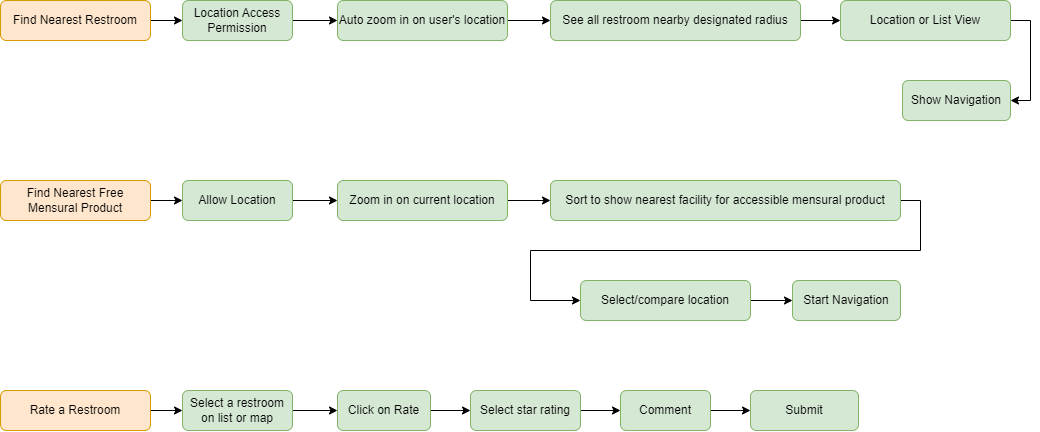

The diagram above was exported from draw.io. Its source (the exported page's mxGraphModel, read from the mxfile embedded in the PNG):
<mxGraphModel dx="1794" dy="1218" grid="1" gridSize="10" guides="1" tooltips="1" connect="1" arrows="1" fold="1" page="1" pageScale="1" pageWidth="1100" pageHeight="850" math="0" shadow="0">
  <root>
    <mxCell id="0" />
    <mxCell id="1" parent="0" />
    <mxCell id="4_PV42o8TJsBjT6ab1Az-34" style="edgeStyle=orthogonalEdgeStyle;rounded=0;orthogonalLoop=1;jettySize=auto;html=1;exitX=1;exitY=0.5;exitDx=0;exitDy=0;entryX=0;entryY=0.5;entryDx=0;entryDy=0;" edge="1" parent="1" source="4_PV42o8TJsBjT6ab1Az-35" target="4_PV42o8TJsBjT6ab1Az-37">
      <mxGeometry relative="1" as="geometry" />
    </mxCell>
    <mxCell id="4_PV42o8TJsBjT6ab1Az-35" value="Find Nearest Restroom" style="rounded=1;whiteSpace=wrap;html=1;fontSize=12;glass=0;strokeWidth=1;shadow=0;fillColor=#ffe6cc;strokeColor=#d79b00;" vertex="1" parent="1">
      <mxGeometry x="20" y="90" width="150" height="40" as="geometry" />
    </mxCell>
    <mxCell id="4_PV42o8TJsBjT6ab1Az-36" style="edgeStyle=orthogonalEdgeStyle;rounded=0;orthogonalLoop=1;jettySize=auto;html=1;exitX=1;exitY=0.5;exitDx=0;exitDy=0;entryX=0;entryY=0.5;entryDx=0;entryDy=0;" edge="1" parent="1" source="4_PV42o8TJsBjT6ab1Az-37" target="4_PV42o8TJsBjT6ab1Az-39">
      <mxGeometry relative="1" as="geometry" />
    </mxCell>
    <mxCell id="4_PV42o8TJsBjT6ab1Az-37" value="Location Access Permission" style="rounded=1;whiteSpace=wrap;html=1;fontSize=12;glass=0;strokeWidth=1;shadow=0;fillColor=#d5e8d4;strokeColor=#82b366;" vertex="1" parent="1">
      <mxGeometry x="202" y="90" width="110" height="40" as="geometry" />
    </mxCell>
    <mxCell id="4_PV42o8TJsBjT6ab1Az-38" style="edgeStyle=orthogonalEdgeStyle;rounded=0;orthogonalLoop=1;jettySize=auto;html=1;exitX=1;exitY=0.5;exitDx=0;exitDy=0;entryX=0;entryY=0.5;entryDx=0;entryDy=0;" edge="1" parent="1" source="4_PV42o8TJsBjT6ab1Az-39" target="4_PV42o8TJsBjT6ab1Az-41">
      <mxGeometry relative="1" as="geometry" />
    </mxCell>
    <mxCell id="4_PV42o8TJsBjT6ab1Az-39" value="Auto zoom in on user's location" style="rounded=1;whiteSpace=wrap;html=1;fontSize=12;glass=0;strokeWidth=1;shadow=0;fillColor=#d5e8d4;strokeColor=#82b366;" vertex="1" parent="1">
      <mxGeometry x="357" y="90" width="170" height="40" as="geometry" />
    </mxCell>
    <mxCell id="4_PV42o8TJsBjT6ab1Az-40" style="edgeStyle=orthogonalEdgeStyle;rounded=0;orthogonalLoop=1;jettySize=auto;html=1;exitX=1;exitY=0.5;exitDx=0;exitDy=0;entryX=0;entryY=0.5;entryDx=0;entryDy=0;" edge="1" parent="1" source="4_PV42o8TJsBjT6ab1Az-41" target="4_PV42o8TJsBjT6ab1Az-43">
      <mxGeometry relative="1" as="geometry" />
    </mxCell>
    <mxCell id="4_PV42o8TJsBjT6ab1Az-41" value="See all restroom nearby designated radius" style="rounded=1;whiteSpace=wrap;html=1;fontSize=12;glass=0;strokeWidth=1;shadow=0;fillColor=#d5e8d4;strokeColor=#82b366;" vertex="1" parent="1">
      <mxGeometry x="570" y="90" width="250" height="40" as="geometry" />
    </mxCell>
    <mxCell id="4_PV42o8TJsBjT6ab1Az-67" style="edgeStyle=orthogonalEdgeStyle;rounded=0;orthogonalLoop=1;jettySize=auto;html=1;exitX=1;exitY=0.5;exitDx=0;exitDy=0;entryX=1;entryY=0.5;entryDx=0;entryDy=0;" edge="1" parent="1" source="4_PV42o8TJsBjT6ab1Az-43" target="4_PV42o8TJsBjT6ab1Az-44">
      <mxGeometry relative="1" as="geometry" />
    </mxCell>
    <mxCell id="4_PV42o8TJsBjT6ab1Az-43" value="Location or List View" style="rounded=1;whiteSpace=wrap;html=1;fontSize=12;glass=0;strokeWidth=1;shadow=0;fillColor=#d5e8d4;strokeColor=#82b366;" vertex="1" parent="1">
      <mxGeometry x="860" y="90" width="170" height="40" as="geometry" />
    </mxCell>
    <mxCell id="4_PV42o8TJsBjT6ab1Az-44" value="Show Navigation" style="rounded=1;whiteSpace=wrap;html=1;fontSize=12;glass=0;strokeWidth=1;shadow=0;fillColor=#d5e8d4;strokeColor=#82b366;" vertex="1" parent="1">
      <mxGeometry x="922" y="170" width="108" height="40" as="geometry" />
    </mxCell>
    <mxCell id="4_PV42o8TJsBjT6ab1Az-45" style="edgeStyle=orthogonalEdgeStyle;rounded=0;orthogonalLoop=1;jettySize=auto;html=1;exitX=1;exitY=0.5;exitDx=0;exitDy=0;entryX=0;entryY=0.5;entryDx=0;entryDy=0;" edge="1" parent="1" source="4_PV42o8TJsBjT6ab1Az-46" target="4_PV42o8TJsBjT6ab1Az-48">
      <mxGeometry relative="1" as="geometry" />
    </mxCell>
    <mxCell id="4_PV42o8TJsBjT6ab1Az-46" value="Find Nearest Free Mensural Product" style="rounded=1;whiteSpace=wrap;html=1;fontSize=12;glass=0;strokeWidth=1;shadow=0;fillColor=#ffe6cc;strokeColor=#d79b00;" vertex="1" parent="1">
      <mxGeometry x="20" y="270" width="150" height="40" as="geometry" />
    </mxCell>
    <mxCell id="4_PV42o8TJsBjT6ab1Az-47" style="edgeStyle=orthogonalEdgeStyle;rounded=0;orthogonalLoop=1;jettySize=auto;html=1;exitX=1;exitY=0.5;exitDx=0;exitDy=0;entryX=0;entryY=0.5;entryDx=0;entryDy=0;" edge="1" parent="1" source="4_PV42o8TJsBjT6ab1Az-48" target="4_PV42o8TJsBjT6ab1Az-50">
      <mxGeometry relative="1" as="geometry" />
    </mxCell>
    <mxCell id="4_PV42o8TJsBjT6ab1Az-48" value="Allow Location" style="rounded=1;whiteSpace=wrap;html=1;fontSize=12;glass=0;strokeWidth=1;shadow=0;fillColor=#d5e8d4;strokeColor=#82b366;" vertex="1" parent="1">
      <mxGeometry x="202" y="270" width="110" height="40" as="geometry" />
    </mxCell>
    <mxCell id="4_PV42o8TJsBjT6ab1Az-49" style="edgeStyle=orthogonalEdgeStyle;rounded=0;orthogonalLoop=1;jettySize=auto;html=1;exitX=1;exitY=0.5;exitDx=0;exitDy=0;entryX=0;entryY=0.5;entryDx=0;entryDy=0;" edge="1" parent="1" source="4_PV42o8TJsBjT6ab1Az-50" target="4_PV42o8TJsBjT6ab1Az-52">
      <mxGeometry relative="1" as="geometry" />
    </mxCell>
    <mxCell id="4_PV42o8TJsBjT6ab1Az-50" value="Zoom in on current location" style="rounded=1;whiteSpace=wrap;html=1;fontSize=12;glass=0;strokeWidth=1;shadow=0;fillColor=#d5e8d4;strokeColor=#82b366;" vertex="1" parent="1">
      <mxGeometry x="357" y="270" width="170" height="40" as="geometry" />
    </mxCell>
    <mxCell id="4_PV42o8TJsBjT6ab1Az-51" style="edgeStyle=orthogonalEdgeStyle;rounded=0;orthogonalLoop=1;jettySize=auto;html=1;exitX=1;exitY=0.5;exitDx=0;exitDy=0;entryX=0;entryY=0.5;entryDx=0;entryDy=0;" edge="1" parent="1" source="4_PV42o8TJsBjT6ab1Az-52" target="4_PV42o8TJsBjT6ab1Az-54">
      <mxGeometry relative="1" as="geometry" />
    </mxCell>
    <mxCell id="4_PV42o8TJsBjT6ab1Az-52" value="Sort to show nearest facility for accessible mensural product" style="rounded=1;whiteSpace=wrap;html=1;fontSize=12;glass=0;strokeWidth=1;shadow=0;fillColor=#d5e8d4;strokeColor=#82b366;" vertex="1" parent="1">
      <mxGeometry x="570" y="270" width="350" height="40" as="geometry" />
    </mxCell>
    <mxCell id="4_PV42o8TJsBjT6ab1Az-53" style="edgeStyle=orthogonalEdgeStyle;rounded=0;orthogonalLoop=1;jettySize=auto;html=1;exitX=1;exitY=0.5;exitDx=0;exitDy=0;entryX=0;entryY=0.5;entryDx=0;entryDy=0;" edge="1" parent="1" source="4_PV42o8TJsBjT6ab1Az-54" target="4_PV42o8TJsBjT6ab1Az-55">
      <mxGeometry relative="1" as="geometry">
        <mxPoint x="706" y="390" as="targetPoint" />
      </mxGeometry>
    </mxCell>
    <mxCell id="4_PV42o8TJsBjT6ab1Az-54" value="Select/compare location" style="rounded=1;whiteSpace=wrap;html=1;fontSize=12;glass=0;strokeWidth=1;shadow=0;fillColor=#d5e8d4;strokeColor=#82b366;" vertex="1" parent="1">
      <mxGeometry x="600" y="370" width="170" height="40" as="geometry" />
    </mxCell>
    <mxCell id="4_PV42o8TJsBjT6ab1Az-55" value="Start Navigation" style="rounded=1;whiteSpace=wrap;html=1;fontSize=12;glass=0;strokeWidth=1;shadow=0;fillColor=#d5e8d4;strokeColor=#82b366;" vertex="1" parent="1">
      <mxGeometry x="812" y="370" width="108" height="40" as="geometry" />
    </mxCell>
    <mxCell id="4_PV42o8TJsBjT6ab1Az-56" style="edgeStyle=orthogonalEdgeStyle;rounded=0;orthogonalLoop=1;jettySize=auto;html=1;exitX=1;exitY=0.5;exitDx=0;exitDy=0;entryX=0;entryY=0.5;entryDx=0;entryDy=0;" edge="1" parent="1" source="4_PV42o8TJsBjT6ab1Az-57" target="4_PV42o8TJsBjT6ab1Az-59">
      <mxGeometry relative="1" as="geometry" />
    </mxCell>
    <mxCell id="4_PV42o8TJsBjT6ab1Az-57" value="Rate a Restroom" style="rounded=1;whiteSpace=wrap;html=1;fontSize=12;glass=0;strokeWidth=1;shadow=0;fillColor=#ffe6cc;strokeColor=#d79b00;" vertex="1" parent="1">
      <mxGeometry x="20" y="480" width="150" height="40" as="geometry" />
    </mxCell>
    <mxCell id="4_PV42o8TJsBjT6ab1Az-58" style="edgeStyle=orthogonalEdgeStyle;rounded=0;orthogonalLoop=1;jettySize=auto;html=1;exitX=1;exitY=0.5;exitDx=0;exitDy=0;entryX=0;entryY=0.5;entryDx=0;entryDy=0;" edge="1" parent="1" source="4_PV42o8TJsBjT6ab1Az-59" target="4_PV42o8TJsBjT6ab1Az-61">
      <mxGeometry relative="1" as="geometry" />
    </mxCell>
    <mxCell id="4_PV42o8TJsBjT6ab1Az-59" value="Select a restroom&lt;br&gt;on list or map" style="rounded=1;whiteSpace=wrap;html=1;fontSize=12;glass=0;strokeWidth=1;shadow=0;fillColor=#d5e8d4;strokeColor=#82b366;" vertex="1" parent="1">
      <mxGeometry x="202" y="480" width="110" height="40" as="geometry" />
    </mxCell>
    <mxCell id="4_PV42o8TJsBjT6ab1Az-60" style="edgeStyle=orthogonalEdgeStyle;rounded=0;orthogonalLoop=1;jettySize=auto;html=1;exitX=1;exitY=0.5;exitDx=0;exitDy=0;entryX=0;entryY=0.5;entryDx=0;entryDy=0;" edge="1" parent="1" source="4_PV42o8TJsBjT6ab1Az-61" target="4_PV42o8TJsBjT6ab1Az-63">
      <mxGeometry relative="1" as="geometry" />
    </mxCell>
    <mxCell id="4_PV42o8TJsBjT6ab1Az-61" value="Click on Rate" style="rounded=1;whiteSpace=wrap;html=1;fontSize=12;glass=0;strokeWidth=1;shadow=0;fillColor=#d5e8d4;strokeColor=#82b366;" vertex="1" parent="1">
      <mxGeometry x="357" y="480" width="93" height="40" as="geometry" />
    </mxCell>
    <mxCell id="4_PV42o8TJsBjT6ab1Az-62" style="edgeStyle=orthogonalEdgeStyle;rounded=0;orthogonalLoop=1;jettySize=auto;html=1;exitX=1;exitY=0.5;exitDx=0;exitDy=0;entryX=0;entryY=0.5;entryDx=0;entryDy=0;" edge="1" parent="1" source="4_PV42o8TJsBjT6ab1Az-63" target="4_PV42o8TJsBjT6ab1Az-65">
      <mxGeometry relative="1" as="geometry" />
    </mxCell>
    <mxCell id="4_PV42o8TJsBjT6ab1Az-63" value="Select star rating" style="rounded=1;whiteSpace=wrap;html=1;fontSize=12;glass=0;strokeWidth=1;shadow=0;fillColor=#d5e8d4;strokeColor=#82b366;" vertex="1" parent="1">
      <mxGeometry x="490" y="480" width="110" height="40" as="geometry" />
    </mxCell>
    <mxCell id="4_PV42o8TJsBjT6ab1Az-64" style="edgeStyle=orthogonalEdgeStyle;rounded=0;orthogonalLoop=1;jettySize=auto;html=1;exitX=1;exitY=0.5;exitDx=0;exitDy=0;entryX=0;entryY=0.5;entryDx=0;entryDy=0;" edge="1" parent="1" source="4_PV42o8TJsBjT6ab1Az-65" target="4_PV42o8TJsBjT6ab1Az-66">
      <mxGeometry relative="1" as="geometry" />
    </mxCell>
    <mxCell id="4_PV42o8TJsBjT6ab1Az-65" value="Comment" style="rounded=1;whiteSpace=wrap;html=1;fontSize=12;glass=0;strokeWidth=1;shadow=0;fillColor=#d5e8d4;strokeColor=#82b366;" vertex="1" parent="1">
      <mxGeometry x="640" y="480" width="90" height="40" as="geometry" />
    </mxCell>
    <mxCell id="4_PV42o8TJsBjT6ab1Az-66" value="Submit" style="rounded=1;whiteSpace=wrap;html=1;fontSize=12;glass=0;strokeWidth=1;shadow=0;fillColor=#d5e8d4;strokeColor=#82b366;" vertex="1" parent="1">
      <mxGeometry x="770" y="480" width="108" height="40" as="geometry" />
    </mxCell>
  </root>
</mxGraphModel>